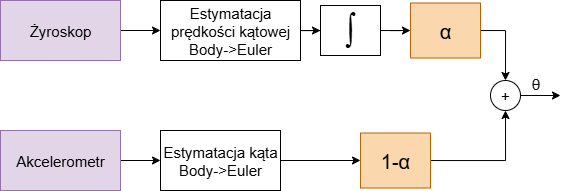

The diagram above was exported from draw.io. Its source (the exported page's mxGraphModel, read from the mxfile embedded in the PNG):
<mxGraphModel dx="2734" dy="2205" grid="1" gridSize="10" guides="1" tooltips="1" connect="1" arrows="1" fold="1" page="0" pageScale="1" pageWidth="827" pageHeight="1169" math="0" shadow="0">
  <root>
    <mxCell id="0" />
    <mxCell id="1" parent="0" />
    <mxCell id="c0VQDQVzyxlb0-a5wiAE-20" style="edgeStyle=orthogonalEdgeStyle;rounded=0;orthogonalLoop=1;jettySize=auto;html=1;" edge="1" parent="1" source="c0VQDQVzyxlb0-a5wiAE-3">
      <mxGeometry relative="1" as="geometry">
        <mxPoint x="-760" y="-1185" as="targetPoint" />
      </mxGeometry>
    </mxCell>
    <mxCell id="c0VQDQVzyxlb0-a5wiAE-3" value="&lt;font&gt;+&lt;/font&gt;" style="ellipse;whiteSpace=wrap;html=1;aspect=fixed;fontSize=15;" vertex="1" parent="1">
      <mxGeometry x="-830" y="-1200" width="30" height="30" as="geometry" />
    </mxCell>
    <mxCell id="c0VQDQVzyxlb0-a5wiAE-11" value="" style="edgeStyle=orthogonalEdgeStyle;rounded=0;orthogonalLoop=1;jettySize=auto;html=1;" edge="1" parent="1" source="c0VQDQVzyxlb0-a5wiAE-4" target="c0VQDQVzyxlb0-a5wiAE-10">
      <mxGeometry relative="1" as="geometry" />
    </mxCell>
    <mxCell id="c0VQDQVzyxlb0-a5wiAE-4" value="Akcelerometr" style="whiteSpace=wrap;html=1;fontSize=15;fillColor=#e1d5e7;strokeColor=#9673a6;" vertex="1" parent="1">
      <mxGeometry x="-1320" y="-1150" width="120" height="60" as="geometry" />
    </mxCell>
    <mxCell id="c0VQDQVzyxlb0-a5wiAE-12" value="" style="edgeStyle=orthogonalEdgeStyle;rounded=0;orthogonalLoop=1;jettySize=auto;html=1;" edge="1" parent="1" source="c0VQDQVzyxlb0-a5wiAE-5" target="c0VQDQVzyxlb0-a5wiAE-9">
      <mxGeometry relative="1" as="geometry" />
    </mxCell>
    <mxCell id="c0VQDQVzyxlb0-a5wiAE-5" value="Żyroskop" style="whiteSpace=wrap;html=1;fontSize=15;fillColor=#e1d5e7;strokeColor=#9673a6;" vertex="1" parent="1">
      <mxGeometry x="-1320" y="-1280" width="120" height="60" as="geometry" />
    </mxCell>
    <mxCell id="c0VQDQVzyxlb0-a5wiAE-15" value="" style="edgeStyle=orthogonalEdgeStyle;rounded=0;orthogonalLoop=1;jettySize=auto;html=1;" edge="1" parent="1" source="c0VQDQVzyxlb0-a5wiAE-6" target="c0VQDQVzyxlb0-a5wiAE-14">
      <mxGeometry relative="1" as="geometry" />
    </mxCell>
    <mxCell id="c0VQDQVzyxlb0-a5wiAE-6" value="&lt;font style=&quot;font-size: 35px;&quot;&gt;∫&lt;/font&gt;" style="whiteSpace=wrap;html=1;" vertex="1" parent="1">
      <mxGeometry x="-1000" y="-1275" width="60" height="50" as="geometry" />
    </mxCell>
    <mxCell id="c0VQDQVzyxlb0-a5wiAE-13" value="" style="edgeStyle=orthogonalEdgeStyle;rounded=0;orthogonalLoop=1;jettySize=auto;html=1;" edge="1" parent="1" source="c0VQDQVzyxlb0-a5wiAE-9" target="c0VQDQVzyxlb0-a5wiAE-6">
      <mxGeometry relative="1" as="geometry" />
    </mxCell>
    <mxCell id="c0VQDQVzyxlb0-a5wiAE-9" value="&lt;font style=&quot;font-size: 15px;&quot;&gt;Estymatacja prędkości kątowej&lt;/font&gt;&lt;div&gt;&lt;font style=&quot;font-size: 15px;&quot;&gt;Body-&amp;gt;Euler&lt;/font&gt;&lt;/div&gt;" style="whiteSpace=wrap;html=1;" vertex="1" parent="1">
      <mxGeometry x="-1160" y="-1280" width="140" height="60" as="geometry" />
    </mxCell>
    <mxCell id="c0VQDQVzyxlb0-a5wiAE-18" value="" style="edgeStyle=orthogonalEdgeStyle;rounded=0;orthogonalLoop=1;jettySize=auto;html=1;" edge="1" parent="1" source="c0VQDQVzyxlb0-a5wiAE-10" target="c0VQDQVzyxlb0-a5wiAE-17">
      <mxGeometry relative="1" as="geometry" />
    </mxCell>
    <mxCell id="c0VQDQVzyxlb0-a5wiAE-10" value="&lt;font style=&quot;font-size: 15px;&quot;&gt;Estymatacja kąta&lt;/font&gt;&lt;div&gt;&lt;font style=&quot;font-size: 15px;&quot;&gt;Body-&amp;gt;Euler&lt;/font&gt;&lt;/div&gt;" style="whiteSpace=wrap;html=1;" vertex="1" parent="1">
      <mxGeometry x="-1160" y="-1150" width="120" height="60" as="geometry" />
    </mxCell>
    <mxCell id="c0VQDQVzyxlb0-a5wiAE-16" style="edgeStyle=orthogonalEdgeStyle;rounded=0;orthogonalLoop=1;jettySize=auto;html=1;entryX=0.5;entryY=0;entryDx=0;entryDy=0;" edge="1" parent="1" source="c0VQDQVzyxlb0-a5wiAE-14" target="c0VQDQVzyxlb0-a5wiAE-3">
      <mxGeometry relative="1" as="geometry" />
    </mxCell>
    <mxCell id="c0VQDQVzyxlb0-a5wiAE-14" value="&lt;font style=&quot;font-size: 20px;&quot;&gt;α&lt;/font&gt;" style="whiteSpace=wrap;html=1;fillColor=#fad7ac;strokeColor=#b46504;" vertex="1" parent="1">
      <mxGeometry x="-910" y="-1277.5" width="70" height="55" as="geometry" />
    </mxCell>
    <mxCell id="c0VQDQVzyxlb0-a5wiAE-19" style="edgeStyle=orthogonalEdgeStyle;rounded=0;orthogonalLoop=1;jettySize=auto;html=1;entryX=0.5;entryY=1;entryDx=0;entryDy=0;" edge="1" parent="1" source="c0VQDQVzyxlb0-a5wiAE-17" target="c0VQDQVzyxlb0-a5wiAE-3">
      <mxGeometry relative="1" as="geometry" />
    </mxCell>
    <mxCell id="c0VQDQVzyxlb0-a5wiAE-17" value="&lt;font style=&quot;font-size: 20px;&quot;&gt;1-α&lt;/font&gt;" style="whiteSpace=wrap;html=1;fillColor=#fad7ac;strokeColor=#b46504;" vertex="1" parent="1">
      <mxGeometry x="-960" y="-1147.5" width="70" height="55" as="geometry" />
    </mxCell>
    <mxCell id="c0VQDQVzyxlb0-a5wiAE-21" value="&lt;font style=&quot;font-size: 15px;&quot;&gt;θ&lt;/font&gt;" style="text;html=1;align=center;verticalAlign=middle;resizable=0;points=[];autosize=1;strokeColor=none;fillColor=none;" vertex="1" parent="1">
      <mxGeometry x="-800" y="-1212" width="30" height="30" as="geometry" />
    </mxCell>
  </root>
</mxGraphModel>